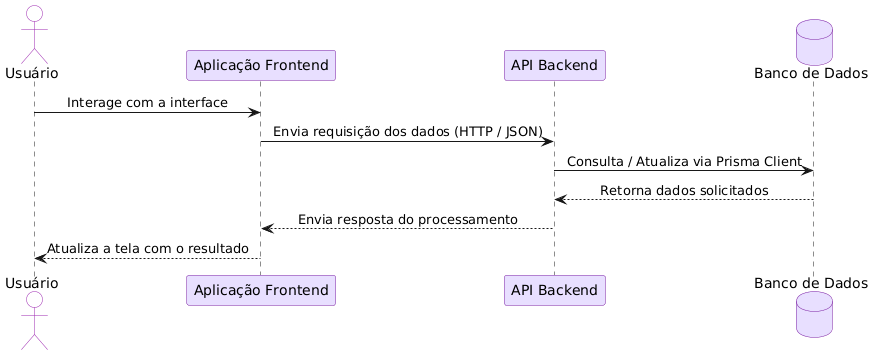

The diagram above was rendered by PlantUML. Its source (embedded in the PNG):
@startuml
skinparam sequenceMessageAlign center

' Estilo Lilás Minimalista
skinparam actor {
    BackgroundColor #F3EFFFF
    BorderColor #9C27B0
    FontColor #000000
}
skinparam participant {
    BackgroundColor #E8DFFF
    BorderColor #7B1FA2
    FontColor #000000
}
skinparam database {
    BackgroundColor #E8DFFF
    BorderColor #7B1FA2
    FontColor #000000
}

actor "Usuário" as User
participant "Aplicação Frontend" as Frontend
participant "API Backend" as Backend
database "Banco de Dados" as DB

User -> Frontend : Interage com a interface
Frontend -> Backend : Envia requisição dos dados (HTTP / JSON)
Backend -> DB : Consulta / Atualiza via Prisma Client
DB --> Backend : Retorna dados solicitados
Backend --> Frontend : Envia resposta do processamento
Frontend --> User : Atualiza a tela com o resultado
@enduml